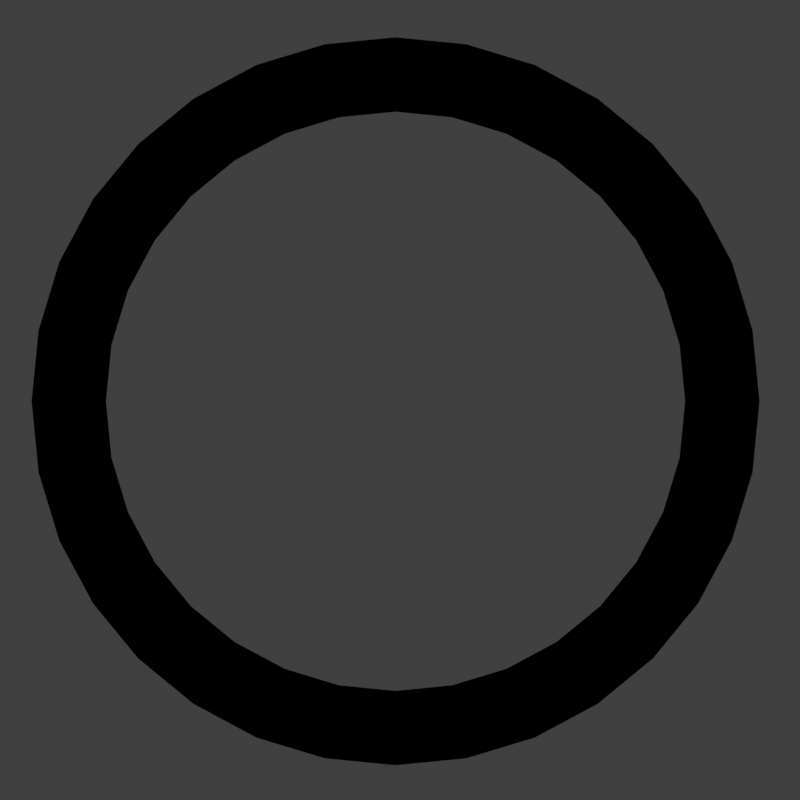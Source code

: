 # Source: images.blend  (saved by Blender 2.79.0; exported with 4.5.12 LTS)
import bpy
from mathutils import Matrix  # noqa: F401  (used for matrix-valued properties, if any)

bpy.ops.wm.read_factory_settings(use_empty=True)
scene = bpy.context.scene
scene.name = 'Scene'

# ---- collections
col_collection_1 = bpy.data.collections.new('Collection 1'); scene.collection.children.link(col_collection_1)

# ---- materials (node trees are filled in below, after node groups)
mat_blanc_001 = bpy.data.materials.new('blanc.001')
mat_blanc_001.alpha_threshold = 0.0
mat_blanc_001.use_transparent_shadow = False
mat_blanc_001.diffuse_color = (1.0, 0.2368, 0.07681, 1.0)
mat_blanc_001.roughness = 0.5
mat_blanc_001.line_color = (0.0, 0.0, 0.0, 1.0)
mat_material_016 = bpy.data.materials.new('Material.016')
mat_material_016.alpha_threshold = 0.0
mat_material_016.use_transparent_shadow = False
mat_material_016.diffuse_color = (0.0, 0.0, 0.0, 1.0)
mat_material_016.roughness = 0.5
mat_material_016.specular_intensity = 0.0
mat_material_016.line_color = (0.0, 0.0, 0.0, 1.0)
mat_noir = bpy.data.materials.new('noir')
mat_noir.alpha_threshold = 0.0
mat_noir.use_transparent_shadow = False
mat_noir.diffuse_color = (0.0, 0.0, 0.0, 1.0)
mat_noir.roughness = 0.5
mat_noir.specular_intensity = 0.0
mat_noir.line_color = (0.0, 0.0, 0.0, 1.0)
mat_material = bpy.data.materials.new('Material')
mat_material.alpha_threshold = 0.0
mat_material.use_transparent_shadow = False
mat_material.roughness = 0.5
mat_material.line_color = (0.0, 0.0, 0.0, 1.0)
mat_bleu = bpy.data.materials.new('bleu')
mat_bleu.alpha_threshold = 0.0
mat_bleu.use_transparent_shadow = False
mat_bleu.diffuse_color = (0.2774, 0.7249, 0.8, 1.0)
mat_bleu.roughness = 0.5
mat_bleu.specular_intensity = 0.0
mat_bleu.line_color = (0.0, 0.0, 0.0, 1.0)
mat_material_005 = bpy.data.materials.new('Material.005')
mat_material_005.alpha_threshold = 0.0
mat_material_005.use_transparent_shadow = False
mat_material_005.roughness = 0.5
mat_material_005.line_color = (0.0, 0.0, 0.0, 1.0)
mat_blanc = bpy.data.materials.new('blanc')
mat_blanc.alpha_threshold = 0.0
mat_blanc.use_transparent_shadow = False
mat_blanc.diffuse_color = (1.0, 0.9006, 0.9137, 1.0)
mat_blanc.roughness = 0.5
mat_blanc.line_color = (0.0, 0.0, 0.0, 1.0)
mat_material_006 = bpy.data.materials.new('Material.006')
mat_material_006.alpha_threshold = 0.0
mat_material_006.use_transparent_shadow = False
mat_material_006.roughness = 0.5
mat_material_006.line_color = (0.0, 0.0, 0.0, 1.0)
mat_material_011 = bpy.data.materials.new('Material.011')
mat_material_011.alpha_threshold = 0.0
mat_material_011.use_transparent_shadow = False
mat_material_011.roughness = 0.5
mat_material_011.line_color = (0.0, 0.0, 0.0, 1.0)
mat_material_014 = bpy.data.materials.new('Material.014')
mat_material_014.alpha_threshold = 0.0
mat_material_014.use_transparent_shadow = False
mat_material_014.roughness = 0.5
mat_material_014.line_color = (0.0, 0.0, 0.0, 1.0)
mat_material_021 = bpy.data.materials.new('Material.021')
mat_material_021.alpha_threshold = 0.0
mat_material_021.use_transparent_shadow = False
mat_material_021.diffuse_color = (1.0, 0.9006, 0.9137, 1.0)
mat_material_021.roughness = 0.5
mat_material_021.line_color = (0.0, 0.0, 0.0, 1.0)
mat_material_019 = bpy.data.materials.new('Material.019')
mat_material_019.alpha_threshold = 0.0
mat_material_019.use_transparent_shadow = False
mat_material_019.roughness = 0.5
mat_material_019.line_color = (0.0, 0.0, 0.0, 1.0)
mat_noir_001 = bpy.data.materials.new('noir.001')
mat_noir_001.alpha_threshold = 0.0
mat_noir_001.use_transparent_shadow = False
mat_noir_001.diffuse_color = (0.223, 0.223, 0.223, 1.0)
mat_noir_001.roughness = 0.5
mat_noir_001.specular_intensity = 0.0
mat_noir_001.line_color = (0.0, 0.0, 0.0, 1.0)
mat_noir_002 = bpy.data.materials.new('noir.002')
mat_noir_002.alpha_threshold = 0.0
mat_noir_002.use_transparent_shadow = False
mat_noir_002.diffuse_color = (0.0, 0.0, 0.0, 1.0)
mat_noir_002.roughness = 0.5
mat_noir_002.specular_intensity = 0.0
mat_noir_002.line_color = (0.0, 0.0, 0.0, 1.0)
mat_noir_003 = bpy.data.materials.new('noir.003')
mat_noir_003.alpha_threshold = 0.0
mat_noir_003.use_transparent_shadow = False
mat_noir_003.diffuse_color = (0.02979, 0.01334, 1.0, 1.0)
mat_noir_003.roughness = 0.5
mat_noir_003.specular_intensity = 0.0
mat_noir_003.line_color = (0.0, 0.0, 0.0, 1.0)
mat_noir_004 = bpy.data.materials.new('noir.004')
mat_noir_004.alpha_threshold = 0.0
mat_noir_004.use_transparent_shadow = False
mat_noir_004.diffuse_color = (0.0827, 0.1347, 1.0, 1.0)
mat_noir_004.roughness = 0.5
mat_noir_004.specular_intensity = 0.0
mat_noir_004.line_color = (0.0, 0.0, 0.0, 1.0)
mat_material_001 = bpy.data.materials.new('Material.001')
mat_material_001.alpha_threshold = 0.0
mat_material_001.use_transparent_shadow = False
mat_material_001.diffuse_color = (0.07937, 0.07937, 0.07937, 1.0)
mat_material_001.roughness = 0.5
mat_material_001.specular_intensity = 0.0
mat_material_001.line_color = (0.0, 0.0, 0.0, 1.0)
mat_material_002 = bpy.data.materials.new('Material.002')
mat_material_002.alpha_threshold = 0.0
mat_material_002.use_transparent_shadow = False
mat_material_002.diffuse_color = (1.0, 0.1077, 0.09675, 1.0)
mat_material_002.roughness = 0.5
mat_material_002.specular_intensity = 0.0
mat_material_002.line_color = (0.0, 0.0, 0.0, 1.0)
mat_material_004 = bpy.data.materials.new('Material.004')
mat_material_004.alpha_threshold = 0.0
mat_material_004.use_transparent_shadow = False
mat_material_004.diffuse_color = (1.0, 0.002087, 0.0, 1.0)
mat_material_004.roughness = 0.5
mat_material_004.line_color = (0.0, 0.0, 0.0, 1.0)
mat_noir_006 = bpy.data.materials.new('noir.006')
mat_noir_006.alpha_threshold = 0.0
mat_noir_006.use_transparent_shadow = False
mat_noir_006.diffuse_color = (0.0, 0.0, 0.0, 1.0)
mat_noir_006.roughness = 0.5
mat_noir_006.specular_intensity = 0.0
mat_noir_006.line_color = (0.0, 0.0, 0.0, 1.0)

# ---- material node trees

# ---- world
world_world = bpy.data.worlds.new('World'); scene.world = world_world
world_world.color = (0.05088, 0.05088, 0.05088)
world_world.use_sun_shadow = False
world_world.sun_shadow_jitter_overblur = 0.0
world_world.cycles.sampling_method = 'MANUAL'

# ---- cameras
cam_camera = bpy.data.cameras.new('Camera')
cam_camera.type = 'ORTHO'
cam_camera.clip_end = 100.0
cam_camera.lens = 155.7
cam_camera.sensor_width = 32.0
cam_camera.sensor_height = 18.0
cam_camera.ortho_scale = 3.114
cam_camera.dof.focus_distance = 0.0
cam_camera.dof.aperture_fstop = 128.0
cam_camera_001 = bpy.data.cameras.new('Camera.001')
cam_camera_001.type = 'ORTHO'
cam_camera_001.clip_end = 100.0
cam_camera_001.lens = 155.7
cam_camera_001.sensor_width = 32.0
cam_camera_001.sensor_height = 18.0
cam_camera_001.ortho_scale = 3.114
cam_camera_001.dof.focus_distance = 0.0
cam_camera_001.dof.aperture_fstop = 128.0
cam_camera_002 = bpy.data.cameras.new('Camera.002')
cam_camera_002.type = 'ORTHO'
cam_camera_002.clip_end = 100.0
cam_camera_002.lens = 155.7
cam_camera_002.sensor_width = 32.0
cam_camera_002.sensor_height = 18.0
cam_camera_002.ortho_scale = 3.114
cam_camera_002.dof.focus_distance = 0.0
cam_camera_002.dof.aperture_fstop = 128.0
cam_camera_003 = bpy.data.cameras.new('Camera.003')
cam_camera_003.type = 'ORTHO'
cam_camera_003.clip_end = 100.0
cam_camera_003.lens = 155.7
cam_camera_003.sensor_width = 32.0
cam_camera_003.sensor_height = 18.0
cam_camera_003.ortho_scale = 3.114
cam_camera_003.dof.focus_distance = 0.0
cam_camera_003.dof.aperture_fstop = 128.0
cam_camera_005 = bpy.data.cameras.new('Camera.005')
cam_camera_005.type = 'ORTHO'
cam_camera_005.clip_end = 100.0
cam_camera_005.lens = 155.7
cam_camera_005.sensor_width = 32.0
cam_camera_005.sensor_height = 18.0
cam_camera_005.ortho_scale = 3.114
cam_camera_005.dof.focus_distance = 0.0
cam_camera_005.dof.aperture_fstop = 128.0
cam_camera_006 = bpy.data.cameras.new('Camera.006')
cam_camera_006.type = 'ORTHO'
cam_camera_006.clip_end = 100.0
cam_camera_006.lens = 155.7
cam_camera_006.sensor_width = 32.0
cam_camera_006.sensor_height = 18.0
cam_camera_006.ortho_scale = 3.114
cam_camera_006.dof.focus_distance = 0.0
cam_camera_006.dof.aperture_fstop = 128.0
cam_camera_004 = bpy.data.cameras.new('Camera.004')
cam_camera_004.type = 'ORTHO'
cam_camera_004.clip_end = 100.0
cam_camera_004.lens = 155.7
cam_camera_004.sensor_width = 32.0
cam_camera_004.sensor_height = 18.0
cam_camera_004.ortho_scale = 2.514
cam_camera_004.dof.focus_distance = 0.0
cam_camera_004.dof.aperture_fstop = 128.0
cam_camera_007 = bpy.data.cameras.new('Camera.007')
cam_camera_007.type = 'ORTHO'
cam_camera_007.clip_end = 100.0
cam_camera_007.lens = 155.7
cam_camera_007.sensor_width = 32.0
cam_camera_007.sensor_height = 18.0
cam_camera_007.ortho_scale = 2.514
cam_camera_007.dof.focus_distance = 0.0
cam_camera_007.dof.aperture_fstop = 128.0
cam_camera_008 = bpy.data.cameras.new('Camera.008')
cam_camera_008.type = 'ORTHO'
cam_camera_008.clip_end = 100.0
cam_camera_008.lens = 155.7
cam_camera_008.sensor_width = 32.0
cam_camera_008.sensor_height = 18.0
cam_camera_008.ortho_scale = 3.114
cam_camera_008.dof.focus_distance = 0.0
cam_camera_008.dof.aperture_fstop = 128.0
cam_camera_009 = bpy.data.cameras.new('Camera.009')
cam_camera_009.type = 'ORTHO'
cam_camera_009.clip_end = 100.0
cam_camera_009.lens = 155.7
cam_camera_009.sensor_width = 32.0
cam_camera_009.sensor_height = 18.0
cam_camera_009.ortho_scale = 2.514
cam_camera_009.dof.focus_distance = 0.0
cam_camera_009.dof.aperture_fstop = 128.0
cam_camera_010 = bpy.data.cameras.new('Camera.010')
cam_camera_010.type = 'ORTHO'
cam_camera_010.clip_end = 100.0
cam_camera_010.lens = 155.7
cam_camera_010.sensor_width = 32.0
cam_camera_010.sensor_height = 18.0
cam_camera_010.ortho_scale = 2.514
cam_camera_010.dof.focus_distance = 0.0
cam_camera_010.dof.aperture_fstop = 128.0
cam_camera_011 = bpy.data.cameras.new('Camera.011')
cam_camera_011.type = 'ORTHO'
cam_camera_011.clip_end = 100.0
cam_camera_011.lens = 155.7
cam_camera_011.sensor_width = 32.0
cam_camera_011.sensor_height = 18.0
cam_camera_011.ortho_scale = 2.514
cam_camera_011.dof.focus_distance = 0.0
cam_camera_011.dof.aperture_fstop = 128.0
cam_camera_012 = bpy.data.cameras.new('Camera.012')
cam_camera_012.type = 'ORTHO'
cam_camera_012.clip_end = 100.0
cam_camera_012.lens = 155.7
cam_camera_012.sensor_width = 32.0
cam_camera_012.sensor_height = 18.0
cam_camera_012.ortho_scale = 2.514
cam_camera_012.dof.focus_distance = 0.0
cam_camera_012.dof.aperture_fstop = 128.0
cam_camera_014 = bpy.data.cameras.new('Camera.014')
cam_camera_014.type = 'ORTHO'
cam_camera_014.clip_end = 100.0
cam_camera_014.lens = 155.7
cam_camera_014.sensor_width = 32.0
cam_camera_014.sensor_height = 18.0
cam_camera_014.ortho_scale = 3.114
cam_camera_014.dof.focus_distance = 0.0
cam_camera_014.dof.aperture_fstop = 128.0
cam_camera_013 = bpy.data.cameras.new('Camera.013')
cam_camera_013.type = 'ORTHO'
cam_camera_013.clip_end = 100.0
cam_camera_013.lens = 155.7
cam_camera_013.sensor_width = 32.0
cam_camera_013.sensor_height = 18.0
cam_camera_013.ortho_scale = 3.114
cam_camera_013.dof.focus_distance = 0.0
cam_camera_013.dof.aperture_fstop = 128.0
cam_camera_016 = bpy.data.cameras.new('Camera.016')
cam_camera_016.type = 'ORTHO'
cam_camera_016.clip_end = 100.0
cam_camera_016.lens = 155.7
cam_camera_016.sensor_width = 32.0
cam_camera_016.sensor_height = 18.0
cam_camera_016.ortho_scale = 2.514
cam_camera_016.dof.focus_distance = 0.0
cam_camera_016.dof.aperture_fstop = 128.0
cam_camera_015 = bpy.data.cameras.new('Camera.015')
cam_camera_015.type = 'ORTHO'
cam_camera_015.clip_end = 100.0
cam_camera_015.lens = 155.7
cam_camera_015.sensor_width = 32.0
cam_camera_015.sensor_height = 18.0
cam_camera_015.ortho_scale = 2.514
cam_camera_015.dof.focus_distance = 0.0
cam_camera_015.dof.aperture_fstop = 128.0

# ---- lights
light_lamp_001 = bpy.data.lights.new('Lamp.001', 'SUN')
light_lamp_001.transmission_factor = 0.0
light_lamp_001.cutoff_distance = 30.0
light_lamp_001.angle = 0.1993
light_lamp_001.energy = 1.0
light_lamp_001.shadow_buffer_clip_start = 1.001
light_lamp_001.shadow_soft_size = 0.1
light_lamp_001.shadow_cascade_max_distance = 1000.0

# ---- meshes
me_plane_001 = bpy.data.meshes.new('Plane.001')
me_plane_001.from_pydata([(-1.0, -1.0, 0.0), (1.0, -1.0, 0.0), (-1.0, 1.0, 0.0), (1.0, 1.0, 0.0)], [], [(0, 1, 3, 2)])
me_plane_001.materials.append(mat_blanc_001)
me_plane_001.use_remesh_preserve_volume = False
me_plane_001.use_remesh_preserve_attributes = False
me_plane_001.use_mirror_vertex_groups = False
me_plane_001.update()
me_circle = bpy.data.meshes.new('Circle')
me_circle.from_pydata([(1.705e-08, 1.144, 0.0), (-0.2231, 1.122, 0.0), (-0.4376, 1.057, 0.0), (-0.6354, 0.9509, 0.0), (-0.8086, 0.8086, 0.0), (-0.9509, 0.6354, 0.0), (-1.057, 0.4376, 0.0), (-1.122, 0.2231, 0.0), (-1.144, 4.542e-08, 0.0), (-1.122, -0.2231, 0.0), (-1.057, -0.4376, 0.0), (-0.9509, -0.6354, 0.0), (-0.8086, -0.8086, 0.0), (-0.6354, -0.9509, 0.0), (-0.4376, -1.057, 0.0), (-0.2231, -1.122, 0.0), (3.897e-07, -1.144, 0.0), (0.2231, -1.122, 0.0), (0.4376, -1.057, 0.0), (0.6354, -0.9509, 0.0), (0.8086, -0.8086, 0.0), (0.9509, -0.6354, 0.0), (1.057, -0.4376, 0.0), (1.122, -0.2231, 0.0), (1.144, 1.063e-06, 0.0), (1.122, 0.2231, 0.0), (1.057, 0.4376, 0.0), (0.9509, 0.6354, 0.0), (0.8086, 0.8086, 0.0), (0.6354, 0.9509, 0.0), (0.4376, 1.057, 0.0), (0.2231, 1.122, 0.0), (-0.1493, 0.7506, 0.0), (4.162e-08, 0.7653, 0.0), (-0.2929, 0.707, 0.0), (-0.4252, 0.6363, 0.0), (-0.5411, 0.5411, 0.0), (-0.6363, 0.4252, 0.0), (-0.707, 0.2929, 0.0), (-0.7506, 0.1493, 0.0), (-0.7653, -6.155e-09, 0.0), (-0.7506, -0.1493, 0.0), (-0.707, -0.2929, 0.0), (-0.6363, -0.4252, 0.0), (-0.5411, -0.5411, 0.0), (-0.4252, -0.6363, 0.0), (-0.2929, -0.707, 0.0), (-0.1493, -0.7506, 0.0), (2.673e-07, -0.7653, 0.0), (0.1493, -0.7506, 0.0), (0.2929, -0.707, 0.0), (0.4252, -0.6363, 0.0), (0.5411, -0.5411, 0.0), (0.6363, -0.4252, 0.0), (0.707, -0.2929, 0.0), (0.7506, -0.1493, 0.0), (0.7653, 7.641e-07, 0.0), (0.7506, 0.1493, 0.0), (0.707, 0.2929, 0.0), (0.6363, 0.4252, 0.0), (0.5411, 0.5411, 0.0), (0.4252, 0.6363, 0.0), (0.2929, 0.707, 0.0), (0.1493, 0.7506, 0.0)], [], [(32, 33, 0, 1), (34, 32, 1, 2), (35, 34, 2, 3), (36, 35, 3, 4), (37, 36, 4, 5), (38, 37, 5, 6), (39, 38, 6, 7), (40, 39, 7, 8), (41, 40, 8, 9), (42, 41, 9, 10), (43, 42, 10, 11), (44, 43, 11, 12), (45, 44, 12, 13), (46, 45, 13, 14), (47, 46, 14, 15), (48, 47, 15, 16), (49, 48, 16, 17), (50, 49, 17, 18), (51, 50, 18, 19), (52, 51, 19, 20), (53, 52, 20, 21), (54, 53, 21, 22), (55, 54, 22, 23), (56, 55, 23, 24), (57, 56, 24, 25), (58, 57, 25, 26), (59, 58, 26, 27), (60, 59, 27, 28), (61, 60, 28, 29), (62, 61, 29, 30), (63, 62, 30, 31), (33, 63, 31, 0)])
me_circle.materials.append(mat_material_016)
me_circle.use_remesh_preserve_volume = False
me_circle.use_remesh_preserve_attributes = False
me_circle.use_mirror_vertex_groups = False
me_circle.update()
me_plane = bpy.data.meshes.new('Plane')
me_plane.from_pydata([(-1.0, -44.63, 0.0), (1.0, -44.63, 0.0), (-1.0, 16.92, 0.0), (1.0, 16.92, 0.0)], [], [(0, 1, 3, 2)])
me_plane.materials.append(mat_noir)
me_plane.use_remesh_preserve_volume = False
me_plane.use_remesh_preserve_attributes = False
me_plane.use_mirror_vertex_groups = False
me_plane.update()
me_cube = bpy.data.meshes.new('Cube')
me_cube.from_pydata([], [], [])
me_cube.materials.append(mat_material)
me_cube.use_remesh_preserve_volume = False
me_cube.use_remesh_preserve_attributes = False
me_cube.use_mirror_vertex_groups = False
me_cube.update()
me_cube_001 = bpy.data.meshes.new('Cube.001')
me_cube_001.from_pydata([(0.6394, 1.751, 0.0), (0.6394, -0.249, 0.0), (-2.086e-07, -1.0, 0.0), (2.086e-07, 1.0, 0.0)], [], [(0, 3, 2, 1)])
me_cube_001.materials.append(mat_noir)
me_cube_001.use_remesh_preserve_volume = False
me_cube_001.use_remesh_preserve_attributes = False
me_cube_001.use_mirror_vertex_groups = False
me_cube_001.update()
me_cube_002 = bpy.data.meshes.new('Cube.002')
me_cube_002.from_pydata([(0.6394, 1.751, 0.0), (0.6394, -0.249, 0.0), (-2.086e-07, -1.0, 0.0), (2.086e-07, 1.0, 0.0)], [], [(0, 3, 2, 1)])
me_cube_002.materials.append(mat_bleu)
me_cube_002.use_remesh_preserve_volume = False
me_cube_002.use_remesh_preserve_attributes = False
me_cube_002.use_mirror_vertex_groups = False
me_cube_002.update()
me_cube_005 = bpy.data.meshes.new('Cube.005')
me_cube_005.from_pydata([], [], [])
me_cube_005.materials.append(mat_material_005)
me_cube_005.use_remesh_preserve_volume = False
me_cube_005.use_remesh_preserve_attributes = False
me_cube_005.use_mirror_vertex_groups = False
me_cube_005.update()
me_cube_004 = bpy.data.meshes.new('Cube.004')
me_cube_004.from_pydata([(0.6394, 1.751, 0.0), (0.6394, -0.249, 0.0), (-2.086e-07, -1.0, 0.0), (2.086e-07, 1.0, 0.0)], [], [(0, 3, 2, 1)])
me_cube_004.materials.append(mat_noir)
me_cube_004.use_remesh_preserve_volume = False
me_cube_004.use_remesh_preserve_attributes = False
me_cube_004.use_mirror_vertex_groups = False
me_cube_004.update()
me_cube_003 = bpy.data.meshes.new('Cube.003')
me_cube_003.from_pydata([(0.6394, 1.751, 0.0), (0.6394, -0.249, 0.0), (-2.086e-07, -1.0, 0.0), (2.086e-07, 1.0, 0.0)], [], [(0, 3, 2, 1)])
me_cube_003.materials.append(mat_blanc)
me_cube_003.use_remesh_preserve_volume = False
me_cube_003.use_remesh_preserve_attributes = False
me_cube_003.use_mirror_vertex_groups = False
me_cube_003.update()
me_plane_002 = bpy.data.meshes.new('Plane.002')
me_plane_002.from_pydata([(-1.0, -44.63, 0.0), (1.0, -44.63, 0.0), (-1.0, 17.67, 0.0), (1.0, 17.67, 0.0)], [], [(0, 1, 3, 2)])
me_plane_002.materials.append(mat_noir)
me_plane_002.use_remesh_preserve_volume = False
me_plane_002.use_remesh_preserve_attributes = False
me_plane_002.use_mirror_vertex_groups = False
me_plane_002.update()
me_cube_008 = bpy.data.meshes.new('Cube.008')
me_cube_008.from_pydata([(0.6394, 1.595, 0.0), (0.6394, -0.249, 0.0), (-2.086e-07, -1.0, 0.0), (2.086e-07, 1.592, 0.0)], [], [(0, 3, 2, 1)])
me_cube_008.materials.append(mat_bleu)
me_cube_008.use_remesh_preserve_volume = False
me_cube_008.use_remesh_preserve_attributes = False
me_cube_008.use_mirror_vertex_groups = False
me_cube_008.update()
me_cube_007 = bpy.data.meshes.new('Cube.007')
me_cube_007.from_pydata([(0.6394, 1.506, 0.0), (0.6394, -0.249, 0.0), (-2.086e-07, -1.0, 0.0), (2.086e-07, 1.509, 0.0)], [], [(0, 3, 2, 1)])
me_cube_007.materials.append(mat_noir)
me_cube_007.use_remesh_preserve_volume = False
me_cube_007.use_remesh_preserve_attributes = False
me_cube_007.use_mirror_vertex_groups = False
me_cube_007.update()
me_cube_006 = bpy.data.meshes.new('Cube.006')
me_cube_006.from_pydata([], [], [])
me_cube_006.materials.append(mat_material_006)
me_cube_006.use_remesh_preserve_volume = False
me_cube_006.use_remesh_preserve_attributes = False
me_cube_006.use_mirror_vertex_groups = False
me_cube_006.update()
me_plane_003 = bpy.data.meshes.new('Plane.003')
me_plane_003.from_pydata([(-1.0, -44.63, 0.0), (1.0, -44.63, 0.0), (-1.0, 46.12, 0.0), (1.0, 46.12, 0.0)], [], [(0, 1, 3, 2)])
me_plane_003.materials.append(mat_noir)
me_plane_003.use_remesh_preserve_volume = False
me_plane_003.use_remesh_preserve_attributes = False
me_plane_003.use_mirror_vertex_groups = False
me_plane_003.update()
me_cube_011 = bpy.data.meshes.new('Cube.011')
me_cube_011.from_pydata([], [], [])
me_cube_011.materials.append(mat_material_011)
me_cube_011.use_remesh_preserve_volume = False
me_cube_011.use_remesh_preserve_attributes = False
me_cube_011.use_mirror_vertex_groups = False
me_cube_011.update()
me_cube_010 = bpy.data.meshes.new('Cube.010')
me_cube_010.from_pydata([(0.6394, 1.506, 0.0), (0.6394, -0.249, 0.0), (-2.086e-07, -1.0, 0.0), (2.086e-07, 1.509, 0.0)], [], [(0, 3, 2, 1)])
me_cube_010.materials.append(mat_noir)
me_cube_010.use_remesh_preserve_volume = False
me_cube_010.use_remesh_preserve_attributes = False
me_cube_010.use_mirror_vertex_groups = False
me_cube_010.update()
me_cube_009 = bpy.data.meshes.new('Cube.009')
me_cube_009.from_pydata([(0.6394, 1.595, 0.0), (0.6394, -0.249, 0.0), (-2.086e-07, -1.0, 0.0), (2.086e-07, 1.592, 0.0)], [], [(0, 3, 2, 1)])
me_cube_009.materials.append(mat_blanc)
me_cube_009.use_remesh_preserve_volume = False
me_cube_009.use_remesh_preserve_attributes = False
me_cube_009.use_mirror_vertex_groups = False
me_cube_009.update()
me_plane_004 = bpy.data.meshes.new('Plane.004')
me_plane_004.from_pydata([(-1.0, -44.63, 0.0), (1.0, -44.63, 0.0), (-1.0, 46.12, 0.0), (1.0, 46.12, 0.0)], [], [(0, 1, 3, 2)])
me_plane_004.materials.append(mat_noir)
me_plane_004.use_remesh_preserve_volume = False
me_plane_004.use_remesh_preserve_attributes = False
me_plane_004.use_mirror_vertex_groups = False
me_plane_004.update()
me_cube_014 = bpy.data.meshes.new('Cube.014')
me_cube_014.from_pydata([], [], [])
me_cube_014.materials.append(mat_material_014)
me_cube_014.use_remesh_preserve_volume = False
me_cube_014.use_remesh_preserve_attributes = False
me_cube_014.use_mirror_vertex_groups = False
me_cube_014.update()
me_cube_013 = bpy.data.meshes.new('Cube.013')
me_cube_013.from_pydata([(1.315, 1.208, 0.0), (1.064, -0.249, 0.0), (-1.211, -0.2494, 0.0), (-0.9597, 1.211, 0.0)], [], [(0, 3, 2, 1)])
me_cube_013.materials.append(mat_noir)
me_cube_013.use_remesh_preserve_volume = False
me_cube_013.use_remesh_preserve_attributes = False
me_cube_013.use_mirror_vertex_groups = False
me_cube_013.update()
me_cube_015 = bpy.data.meshes.new('Cube.015')
me_cube_015.from_pydata([(1.315, 1.208, 0.0), (1.064, -0.249, 0.0), (-1.211, -0.2494, 0.0), (-0.9597, 1.211, 0.0)], [], [(0, 3, 2, 1)])
me_cube_015.materials.append(mat_bleu)
me_cube_015.use_remesh_preserve_volume = False
me_cube_015.use_remesh_preserve_attributes = False
me_cube_015.use_mirror_vertex_groups = False
me_cube_015.update()
me_plane_006 = bpy.data.meshes.new('Plane.006')
me_plane_006.from_pydata([(-1.0, -44.63, 0.0), (1.0, -44.63, 0.0), (-1.0, 46.12, 0.0), (1.0, 46.12, 0.0)], [], [(0, 1, 3, 2)])
me_plane_006.materials.append(mat_material_016)
me_plane_006.use_remesh_preserve_volume = False
me_plane_006.use_remesh_preserve_attributes = False
me_plane_006.use_mirror_vertex_groups = False
me_plane_006.update()
me_plane_007 = bpy.data.meshes.new('Plane.007')
me_plane_007.from_pydata([(-1.0, -10.12, 0.0), (1.0, -10.12, 0.0), (-1.0, 46.12, 0.0), (1.0, 46.12, 0.0)], [], [(0, 1, 3, 2)])
me_plane_007.materials.append(mat_noir)
me_plane_007.use_remesh_preserve_volume = False
me_plane_007.use_remesh_preserve_attributes = False
me_plane_007.use_mirror_vertex_groups = False
me_plane_007.update()
me_cube_018 = bpy.data.meshes.new('Cube.018')
me_cube_018.from_pydata([(1.315, 1.208, 0.0), (1.064, -0.249, 0.0), (-1.211, -0.2494, 0.0), (-0.9597, 1.211, 0.0)], [], [(0, 3, 2, 1)])
me_cube_018.materials.append(mat_material_021)
me_cube_018.use_remesh_preserve_volume = False
me_cube_018.use_remesh_preserve_attributes = False
me_cube_018.use_mirror_vertex_groups = False
me_cube_018.update()
me_cube_017 = bpy.data.meshes.new('Cube.017')
me_cube_017.from_pydata([(1.315, 1.208, 0.0), (1.064, -0.249, 0.0), (-1.211, -0.2494, 0.0), (-0.9597, 1.211, 0.0)], [], [(0, 3, 2, 1)])
me_cube_017.materials.append(mat_noir)
me_cube_017.use_remesh_preserve_volume = False
me_cube_017.use_remesh_preserve_attributes = False
me_cube_017.use_mirror_vertex_groups = False
me_cube_017.update()
me_cube_016 = bpy.data.meshes.new('Cube.016')
me_cube_016.from_pydata([], [], [])
me_cube_016.materials.append(mat_material_019)
me_cube_016.use_remesh_preserve_volume = False
me_cube_016.use_remesh_preserve_attributes = False
me_cube_016.use_mirror_vertex_groups = False
me_cube_016.update()
me_plane_008 = bpy.data.meshes.new('Plane.008')
me_plane_008.from_pydata([(-1.0, -10.12, 0.0), (1.0, -10.12, 0.0), (-1.0, 46.12, 0.0), (1.0, 46.12, 0.0)], [], [(0, 1, 3, 2)])
me_plane_008.materials.append(mat_noir)
me_plane_008.use_remesh_preserve_volume = False
me_plane_008.use_remesh_preserve_attributes = False
me_plane_008.use_mirror_vertex_groups = False
me_plane_008.update()
me_cube_012 = bpy.data.meshes.new('Cube.012')
me_cube_012.from_pydata([(0.993, 1.066, 0.0), (0.1575, 0.0009198, 0.0), (-2.086e-07, -0.0003269, 0.0), (2.086e-07, 0.1598, 0.0), (0.7303, 1.065, 0.0)], [], [(0, 4, 3, 2, 1)])
me_cube_012.materials.append(mat_noir_001)
me_cube_012.use_remesh_preserve_volume = False
me_cube_012.use_remesh_preserve_attributes = False
me_cube_012.use_mirror_vertex_groups = False
me_cube_012.update()
me_cube_019 = bpy.data.meshes.new('Cube.019')
me_cube_019.from_pydata([(1.019, 0.9333, 0.0), (0.208, 0.0009198, 0.0), (-2.086e-07, -0.0003269, 0.0), (2.086e-07, 0.2478, 0.0), (0.7629, 1.138, 0.0), (0.9985, 1.133, 0.0), (0.8452, 1.164, 0.0), (1.044, 1.005, 0.0)], [], [(7, 5, 6), (0, 7, 6, 4, 3, 2, 1)])
me_cube_019.materials.append(mat_noir_002)
me_cube_019.use_remesh_preserve_volume = False
me_cube_019.use_remesh_preserve_attributes = False
me_cube_019.use_mirror_vertex_groups = False
me_cube_019.update()
me_cube_020 = bpy.data.meshes.new('Cube.020')
me_cube_020.from_pydata([(1.009, 0.8679, 0.0), (0.208, 0.0009198, 0.0), (-2.086e-07, -0.0003269, 0.0), (2.086e-07, 0.2478, 0.0), (0.7998, 1.05, 0.0), (1.002, 1.058, 0.0), (0.8789, 1.073, 0.0), (1.028, 0.9436, 0.0), (0.7471, 0.5704, 0.0), (0.3815, 0.6931, 0.0), (0.4591, 0.33, 0.0)], [], [(7, 5, 6), (0, 7, 6, 4, 9, 3, 2, 1, 10, 8)])
me_cube_020.materials.append(mat_noir_003)
me_cube_020.use_remesh_preserve_volume = False
me_cube_020.use_remesh_preserve_attributes = False
me_cube_020.use_mirror_vertex_groups = False
me_cube_020.update()
me_cube_022 = bpy.data.meshes.new('Cube.022')
me_cube_022.from_pydata([(0.9464, 0.9431, 0.0), (0.09389, 0.0009198, 0.0), (-2.086e-07, -0.0003269, 0.0), (2.086e-07, 0.0908, 0.0), (0.8547, 1.012, 0.0), (0.9375, 1.023, 0.0), (0.8925, 1.027, 0.0), (0.951, 0.9833, 0.0)], [], [(7, 5, 6), (0, 7, 6, 4, 3, 2, 1)])
me_cube_022.materials.append(mat_noir_004)
me_cube_022.use_remesh_preserve_volume = False
me_cube_022.use_remesh_preserve_attributes = False
me_cube_022.use_mirror_vertex_groups = False
me_cube_022.update()
me_circle_001 = bpy.data.meshes.new('Circle.001')
me_circle_001.from_pydata([(1.705e-08, 1.144, 0.0), (-0.2231, 1.122, 0.0), (-0.4376, 1.057, 0.0), (-0.6354, 0.9509, 0.0), (-0.8086, 0.8086, 0.0), (-0.9509, 0.6354, 0.0), (-1.057, 0.4376, 0.0), (-1.122, 0.2231, 0.0), (-1.144, 4.542e-08, 0.0), (-1.122, -0.2231, 0.0), (-1.057, -0.4376, 0.0), (-0.9509, -0.6354, 0.0), (-0.8086, -0.8086, 0.0), (-0.6354, -0.9509, 0.0), (-0.4376, -1.057, 0.0), (-0.2231, -1.122, 0.0), (3.897e-07, -1.144, 0.0), (0.2231, -1.122, 0.0), (0.4376, -1.057, 0.0), (0.6354, -0.9509, 0.0), (0.8086, -0.8086, 0.0), (0.9509, -0.6354, 0.0), (1.057, -0.4376, 0.0), (1.122, -0.2231, 0.0), (1.144, 1.063e-06, 0.0), (1.122, 0.2231, 0.0), (1.057, 0.4376, 0.0), (0.9509, 0.6354, 0.0), (0.8086, 0.8086, 0.0), (0.6354, 0.9509, 0.0), (0.4376, 1.057, 0.0), (0.2231, 1.122, 0.0), (-0.1713, 0.8611, 0.0), (6.009e-08, 0.878, 0.0), (-0.336, 0.8112, 0.0), (-0.4878, 0.73, 0.0), (-0.6208, 0.6208, 0.0), (-0.73, 0.4878, 0.0), (-0.8112, 0.336, 0.0), (-0.8611, 0.1713, 0.0), (-0.878, -3.449e-08, 0.0), (-0.8611, -0.1713, 0.0), (-0.8112, -0.336, 0.0), (-0.73, -0.4878, 0.0), (-0.6208, -0.6208, 0.0), (-0.4878, -0.73, 0.0), (-0.336, -0.8112, 0.0), (-0.1713, -0.8611, 0.0), (3.19e-07, -0.878, 0.0), (0.1713, -0.8611, 0.0), (0.336, -0.8112, 0.0), (0.4878, -0.73, 0.0), (0.6208, -0.6208, 0.0), (0.73, -0.4878, 0.0), (0.8112, -0.336, 0.0), (0.8611, -0.1713, 0.0), (0.878, 8.492e-07, 0.0), (0.8611, 0.1713, 0.0), (0.8112, 0.336, 0.0), (0.73, 0.4878, 0.0), (0.6208, 0.6208, 0.0), (0.4878, 0.73, 0.0), (0.336, 0.8112, 0.0), (0.1713, 0.8611, 0.0)], [], [(32, 33, 0, 1), (34, 32, 1, 2), (35, 34, 2, 3), (36, 35, 3, 4), (37, 36, 4, 5), (38, 37, 5, 6), (39, 38, 6, 7), (40, 39, 7, 8), (41, 40, 8, 9), (42, 41, 9, 10), (43, 42, 10, 11), (44, 43, 11, 12), (45, 44, 12, 13), (46, 45, 13, 14), (47, 46, 14, 15), (48, 47, 15, 16), (49, 48, 16, 17), (50, 49, 17, 18), (51, 50, 18, 19), (52, 51, 19, 20), (53, 52, 20, 21), (54, 53, 21, 22), (55, 54, 22, 23), (56, 55, 23, 24), (57, 56, 24, 25), (58, 57, 25, 26), (59, 58, 26, 27), (60, 59, 27, 28), (61, 60, 28, 29), (62, 61, 29, 30), (63, 62, 30, 31), (33, 63, 31, 0)])
me_circle_001.materials.append(mat_material_001)
me_circle_001.use_remesh_preserve_volume = False
me_circle_001.use_remesh_preserve_attributes = False
me_circle_001.use_mirror_vertex_groups = False
me_circle_001.update()
me_circle_002 = bpy.data.meshes.new('Circle.002')
me_circle_002.from_pydata([(1.705e-08, 1.144, 0.0), (-0.2231, 1.122, 0.0), (-0.4376, 1.057, 0.0), (-0.6354, 0.9509, 0.0), (-0.8086, 0.8086, 0.0), (-0.9509, 0.6354, 0.0), (-1.057, 0.4376, 0.0), (-1.122, 0.2231, 0.0), (-1.144, 4.542e-08, 0.0), (-1.122, -0.2231, 0.0), (-1.057, -0.4376, 0.0), (-0.9509, -0.6354, 0.0), (-0.8086, -0.8086, 0.0), (-0.6354, -0.9509, 0.0), (-0.4376, -1.057, 0.0), (-0.2231, -1.122, 0.0), (3.897e-07, -1.144, 0.0), (0.2231, -1.122, 0.0), (0.4376, -1.057, 0.0), (0.6354, -0.9509, 0.0), (0.8086, -0.8086, 0.0), (0.9509, -0.6354, 0.0), (1.057, -0.4376, 0.0), (1.122, -0.2231, 0.0), (1.144, 1.063e-06, 0.0), (1.122, 0.2231, 0.0), (1.057, 0.4376, 0.0), (0.9509, 0.6354, 0.0), (0.8086, 0.8086, 0.0), (0.6354, 0.9509, 0.0), (0.4376, 1.057, 0.0), (0.2231, 1.122, 0.0), (-0.2001, 1.006, 0.0), (8.225e-08, 1.026, 0.0), (-0.3925, 0.9475, 0.0), (-0.5698, 0.8527, 0.0), (-0.7252, 0.7252, 0.0), (-0.8527, 0.5698, 0.0), (-0.9475, 0.3925, 0.0), (-1.006, 0.2001, 0.0), (-1.026, -7.912e-08, 0.0), (-1.006, -0.2001, 0.0), (-0.9475, -0.3925, 0.0), (-0.8527, -0.5698, 0.0), (-0.7252, -0.7252, 0.0), (-0.5698, -0.8527, 0.0), (-0.3925, -0.9475, 0.0), (-0.2001, -1.006, 0.0), (3.847e-07, -1.026, 0.0), (0.2001, -1.006, 0.0), (0.3925, -0.9475, 0.0), (0.5698, -0.8527, 0.0), (0.7252, -0.7252, 0.0), (0.8527, -0.5698, 0.0), (0.9475, -0.3925, 0.0), (1.006, -0.2001, 0.0), (1.026, 9.532e-07, 0.0), (1.006, 0.2001, 0.0), (0.9475, 0.3925, 0.0), (0.8527, 0.5698, 0.0), (0.7252, 0.7252, 0.0), (0.5698, 0.8527, 0.0), (0.3925, 0.9475, 0.0), (0.2001, 1.006, 0.0)], [], [(32, 33, 0, 1), (34, 32, 1, 2), (35, 34, 2, 3), (36, 35, 3, 4), (37, 36, 4, 5), (38, 37, 5, 6), (39, 38, 6, 7), (40, 39, 7, 8), (41, 40, 8, 9), (42, 41, 9, 10), (43, 42, 10, 11), (44, 43, 11, 12), (45, 44, 12, 13), (46, 45, 13, 14), (47, 46, 14, 15), (48, 47, 15, 16), (49, 48, 16, 17), (50, 49, 17, 18), (51, 50, 18, 19), (52, 51, 19, 20), (53, 52, 20, 21), (54, 53, 21, 22), (55, 54, 22, 23), (56, 55, 23, 24), (57, 56, 24, 25), (58, 57, 25, 26), (59, 58, 26, 27), (60, 59, 27, 28), (61, 60, 28, 29), (62, 61, 29, 30), (63, 62, 30, 31), (33, 63, 31, 0)])
me_circle_002.materials.append(mat_material_002)
me_circle_002.use_remesh_preserve_volume = False
me_circle_002.use_remesh_preserve_attributes = False
me_circle_002.use_mirror_vertex_groups = False
me_circle_002.update()
me_circle_004 = bpy.data.meshes.new('Circle.004')
me_circle_004.from_pydata([(1.705e-08, 1.144, 0.0), (-0.2231, 1.122, 0.0), (-0.4376, 1.057, 0.0), (-0.6354, 0.9509, 0.0), (-0.8086, 0.8086, 0.0), (-0.9509, 0.6354, 0.0), (-1.057, 0.4376, 0.0), (-1.122, 0.2231, 0.0), (-1.144, 4.542e-08, 0.0), (-1.122, -0.2231, 0.0), (-1.057, -0.4376, 0.0), (-0.9509, -0.6354, 0.0), (-0.8086, -0.8086, 0.0), (-0.6354, -0.9509, 0.0), (-0.4376, -1.057, 0.0), (-0.2231, -1.122, 0.0), (3.897e-07, -1.144, 0.0), (0.2231, -1.122, 0.0), (0.4376, -1.057, 0.0), (0.6354, -0.9509, 0.0), (0.8086, -0.8086, 0.0), (0.9509, -0.6354, 0.0), (1.057, -0.4376, 0.0), (1.122, -0.2231, 0.0), (1.144, 1.063e-06, 0.0), (1.122, 0.2231, 0.0), (1.057, 0.4376, 0.0), (0.9509, 0.6354, 0.0), (0.8086, 0.8086, 0.0), (0.6354, 0.9509, 0.0), (0.4376, 1.057, 0.0), (0.2231, 1.122, 0.0), (-0.1493, 0.7506, 0.0), (4.162e-08, 0.7653, 0.0), (-0.2929, 0.707, 0.0), (-0.4252, 0.6363, 0.0), (-0.5411, 0.5411, 0.0), (-0.6363, 0.4252, 0.0), (-0.707, 0.2929, 0.0), (-0.7506, 0.1493, 0.0), (-0.7653, -6.155e-09, 0.0), (-0.7506, -0.1493, 0.0), (-0.707, -0.2929, 0.0), (-0.6363, -0.4252, 0.0), (-0.5411, -0.5411, 0.0), (-0.4252, -0.6363, 0.0), (-0.2929, -0.707, 0.0), (-0.1493, -0.7506, 0.0), (2.673e-07, -0.7653, 0.0), (0.1493, -0.7506, 0.0), (0.2929, -0.707, 0.0), (0.4252, -0.6363, 0.0), (0.5411, -0.5411, 0.0), (0.6363, -0.4252, 0.0), (0.707, -0.2929, 0.0), (0.7506, -0.1493, 0.0), (0.7653, 7.641e-07, 0.0), (0.7506, 0.1493, 0.0), (0.707, 0.2929, 0.0), (0.6363, 0.4252, 0.0), (0.5411, 0.5411, 0.0), (0.4252, 0.6363, 0.0), (0.2929, 0.707, 0.0), (0.1493, 0.7506, 0.0)], [], [(32, 33, 0, 1), (34, 32, 1, 2), (35, 34, 2, 3), (36, 35, 3, 4), (37, 36, 4, 5), (38, 37, 5, 6), (39, 38, 6, 7), (40, 39, 7, 8), (41, 40, 8, 9), (42, 41, 9, 10), (43, 42, 10, 11), (44, 43, 11, 12), (45, 44, 12, 13), (46, 45, 13, 14), (47, 46, 14, 15), (48, 47, 15, 16), (49, 48, 16, 17), (50, 49, 17, 18), (51, 50, 18, 19), (52, 51, 19, 20), (53, 52, 20, 21), (54, 53, 21, 22), (55, 54, 22, 23), (56, 55, 23, 24), (57, 56, 24, 25), (58, 57, 25, 26), (59, 58, 26, 27), (60, 59, 27, 28), (61, 60, 28, 29), (62, 61, 29, 30), (63, 62, 30, 31), (33, 63, 31, 0)])
me_circle_004.materials.append(mat_material_004)
me_circle_004.use_remesh_preserve_volume = False
me_circle_004.use_remesh_preserve_attributes = False
me_circle_004.use_mirror_vertex_groups = False
me_circle_004.update()
me_circle_003 = bpy.data.meshes.new('Circle.003')
me_circle_003.from_pydata([(1.705e-08, 1.144, 0.0), (-0.2231, 1.122, 0.0), (-0.4376, 1.057, 0.0), (-0.6354, 0.9509, 0.0), (-0.8086, 0.8086, 0.0), (-0.9509, 0.6354, 0.0), (-1.057, 0.4376, 0.0), (-1.122, 0.2231, 0.0), (-1.144, 4.542e-08, 0.0), (-1.122, -0.2231, 0.0), (-1.057, -0.4376, 0.0), (-0.9509, -0.6354, 0.0), (-0.8086, -0.8086, 0.0), (-0.6354, -0.9509, 0.0), (-0.4376, -1.057, 0.0), (-0.2231, -1.122, 0.0), (3.897e-07, -1.144, 0.0), (0.2231, -1.122, 0.0), (0.4376, -1.057, 0.0), (0.6354, -0.9509, 0.0), (0.8086, -0.8086, 0.0), (0.9509, -0.6354, 0.0), (1.057, -0.4376, 0.0), (1.122, -0.2231, 0.0), (1.144, 1.063e-06, 0.0), (1.122, 0.2231, 0.0), (1.057, 0.4376, 0.0), (0.9509, 0.6354, 0.0), (0.8086, 0.8086, 0.0), (0.6354, 0.9509, 0.0), (0.4376, 1.057, 0.0), (0.2231, 1.122, 0.0), (-0.1775, 0.8924, 0.0), (6.532e-08, 0.9099, 0.0), (-0.3482, 0.8406, 0.0), (-0.5055, 0.7565, 0.0), (-0.6434, 0.6434, 0.0), (-0.7565, 0.5055, 0.0), (-0.8406, 0.3482, 0.0), (-0.8924, 0.1775, 0.0), (-0.9099, -4.251e-08, 0.0), (-0.8924, -0.1775, 0.0), (-0.8406, -0.3482, 0.0), (-0.7565, -0.5055, 0.0), (-0.6434, -0.6434, 0.0), (-0.5055, -0.7565, 0.0), (-0.3482, -0.8406, 0.0), (-0.1775, -0.8924, 0.0), (3.336e-07, -0.9099, 0.0), (0.1775, -0.8924, 0.0), (0.3482, -0.8406, 0.0), (0.5055, -0.7565, 0.0), (0.6434, -0.6434, 0.0), (0.7565, -0.5055, 0.0), (0.8406, -0.3482, 0.0), (0.8924, -0.1775, 0.0), (0.9099, 8.733e-07, 0.0), (0.8924, 0.1775, 0.0), (0.8406, 0.3482, 0.0), (0.7565, 0.5055, 0.0), (0.6434, 0.6434, 0.0), (0.5055, 0.7565, 0.0), (0.3482, 0.8406, 0.0), (0.1775, 0.8924, 0.0)], [], [(32, 33, 0, 1), (34, 32, 1, 2), (35, 34, 2, 3), (36, 35, 3, 4), (37, 36, 4, 5), (38, 37, 5, 6), (39, 38, 6, 7), (40, 39, 7, 8), (41, 40, 8, 9), (42, 41, 9, 10), (43, 42, 10, 11), (44, 43, 11, 12), (45, 44, 12, 13), (46, 45, 13, 14), (47, 46, 14, 15), (48, 47, 15, 16), (49, 48, 16, 17), (50, 49, 17, 18), (51, 50, 18, 19), (52, 51, 19, 20), (53, 52, 20, 21), (54, 53, 21, 22), (55, 54, 22, 23), (56, 55, 23, 24), (57, 56, 24, 25), (58, 57, 25, 26), (59, 58, 26, 27), (60, 59, 27, 28), (61, 60, 28, 29), (62, 61, 29, 30), (63, 62, 30, 31), (33, 63, 31, 0)])
me_circle_003.materials.append(mat_noir_006)
me_circle_003.use_remesh_preserve_volume = False
me_circle_003.use_remesh_preserve_attributes = False
me_circle_003.use_mirror_vertex_groups = False
me_circle_003.update()
me_cube_021 = bpy.data.meshes.new('Cube.021')
me_cube_021.from_pydata([(0.9092, 0.889, 0.0), (0.136, -0.001089, 0.0), (-2.086e-07, -0.0003269, 0.0), (-0.001113, 0.1617, 0.0), (0.7404, 1.024, 0.0), (0.8957, 1.021, 0.0), (0.7947, 1.041, 0.0), (0.9259, 0.9362, 0.0)], [], [(7, 5, 6), (0, 7, 6, 4, 3, 2, 1)])
me_cube_021.materials.append(mat_noir_006)
me_cube_021.use_remesh_preserve_volume = False
me_cube_021.use_remesh_preserve_attributes = False
me_cube_021.use_mirror_vertex_groups = False
me_cube_021.update()

# ---- objects
ob_plane_007 = bpy.data.objects.new('Plane.007', me_plane_001)
ob_circle = bpy.data.objects.new('Circle', me_circle)
ob_plane = bpy.data.objects.new('Plane', me_plane)
ob_cube = bpy.data.objects.new('Cube', me_cube)
ob_camera = bpy.data.objects.new('Camera', cam_camera)
ob_cube_001 = bpy.data.objects.new('Cube.001', me_cube_001)
ob_cube_002 = bpy.data.objects.new('Cube.002', me_cube_002)
ob_camera_001 = bpy.data.objects.new('Camera.001', cam_camera_001)
ob_cube_005 = bpy.data.objects.new('Cube.005', me_cube_005)
ob_cube_004 = bpy.data.objects.new('Cube.004', me_cube_004)
ob_cube_003 = bpy.data.objects.new('Cube.003', me_cube_003)
ob_lamp_001 = bpy.data.objects.new('Lamp.001', light_lamp_001)
ob_plane_001 = bpy.data.objects.new('Plane.001', me_plane_002)
ob_camera_002 = bpy.data.objects.new('Camera.002', cam_camera_002)
ob_cube_008 = bpy.data.objects.new('Cube.008', me_cube_008)
ob_cube_007 = bpy.data.objects.new('Cube.007', me_cube_007)
ob_cube_006 = bpy.data.objects.new('Cube.006', me_cube_006)
ob_plane_002 = bpy.data.objects.new('Plane.002', me_plane_003)
ob_camera_003 = bpy.data.objects.new('Camera.003', cam_camera_003)
ob_cube_011 = bpy.data.objects.new('Cube.011', me_cube_011)
ob_cube_010 = bpy.data.objects.new('Cube.010', me_cube_010)
ob_cube_009 = bpy.data.objects.new('Cube.009', me_cube_009)
ob_plane_003 = bpy.data.objects.new('Plane.003', me_plane_004)
ob_cube_014 = bpy.data.objects.new('Cube.014', me_cube_014)
ob_cube_013 = bpy.data.objects.new('Cube.013', me_cube_013)
ob_cube_012 = bpy.data.objects.new('Cube.012', me_cube_015)
ob_plane_004 = bpy.data.objects.new('Plane.004', me_plane_006)
ob_camera_005 = bpy.data.objects.new('Camera.005', cam_camera_005)
ob_plane_005 = bpy.data.objects.new('Plane.005', me_plane_007)
ob_camera_004 = bpy.data.objects.new('Camera.004', cam_camera_006)
ob_cube_017 = bpy.data.objects.new('Cube.017', me_cube_018)
ob_cube_016 = bpy.data.objects.new('Cube.016', me_cube_017)
ob_cube_015 = bpy.data.objects.new('Cube.015', me_cube_016)
ob_plane_006 = bpy.data.objects.new('Plane.006', me_plane_008)
ob_camera_006 = bpy.data.objects.new('Camera.006', cam_camera_004)
ob_cube_018 = bpy.data.objects.new('Cube.018', me_cube_012)
ob_camera_007 = bpy.data.objects.new('Camera.007', cam_camera_007)
ob_cube_019 = bpy.data.objects.new('Cube.019', me_cube_019)
ob_camera_008 = bpy.data.objects.new('Camera.008', cam_camera_008)
ob_cube_020 = bpy.data.objects.new('Cube.020', me_cube_020)
ob_camera_009 = bpy.data.objects.new('Camera.009', cam_camera_009)
ob_cube_021 = bpy.data.objects.new('Cube.021', me_cube_022)
ob_camera_010 = bpy.data.objects.new('Camera.010', cam_camera_010)
ob_camera_011 = bpy.data.objects.new('Camera.011', cam_camera_011)
ob_circle_001 = bpy.data.objects.new('Circle.001', me_circle_001)
ob_camera_012 = bpy.data.objects.new('Camera.012', cam_camera_012)
ob_circle_002 = bpy.data.objects.new('Circle.002', me_circle_002)
ob_camera_014 = bpy.data.objects.new('Camera.014', cam_camera_014)
ob_circle_004 = bpy.data.objects.new('Circle.004', me_circle_004)
ob_camera_013 = bpy.data.objects.new('Camera.013', cam_camera_013)
ob_camera_016 = bpy.data.objects.new('Camera.016', cam_camera_016)
ob_camera_015 = bpy.data.objects.new('Camera.015', cam_camera_015)
ob_circle_003 = bpy.data.objects.new('Circle.003', me_circle_003)
ob_cube_022 = bpy.data.objects.new('Cube.022', me_cube_021)

# ---- transforms, parenting, visibility, modifiers, constraints
ob_plane_007.location = (-3.954, -2.679, -5.813)
ob_plane_007.scale = (10.49, 10.49, 10.49)
ob_plane_007.hide_render = True
ob_plane_007.lineart.crease_threshold = 0.0
ob_circle.location = (3.551, -9.381, -3.321)
ob_circle.lineart.crease_threshold = 0.0
ob_plane.location = (0.004261, 0.3102, 0.9387)
ob_plane.scale = (0.03803, 0.03431, 0.03803)
ob_plane.lineart.crease_threshold = 0.0
ob_cube.location = (0.0006882, 0.0, 0.0)
ob_cube.lock_rotations_4d = False
ob_cube.empty_display_type = 'ARROWS'
ob_cube.lineart.crease_threshold = 0.0
_m = ob_cube.modifiers.new('Mirror', 'MIRROR')
_m.merge_threshold = 0.0068
ob_camera.location = (0.04043, 0.3353, 21.41)
ob_camera.lock_rotations_4d = False
ob_camera.empty_display_type = 'ARROWS'
ob_camera.color = (0.0, 0.0, 0.0, 0.0)
ob_camera.display_type = 'WIRE'
ob_camera.lineart.crease_threshold = 0.0
ob_cube_001.location = (0.0007461, 1.788e-07, 1.02)
ob_cube_001.lock_rotations_4d = False
ob_cube_001.empty_display_type = 'ARROWS'
ob_cube_001.lineart.crease_threshold = 0.0
_m = ob_cube_001.modifiers.new('Mirror', 'MIRROR')
_m.merge_threshold = 0.0068
ob_cube_002.location = (0.0007461, 1.788e-07, 1.06)
ob_cube_002.scale = (0.9018, 0.9018, 0.9018)
ob_cube_002.lock_rotations_4d = False
ob_cube_002.empty_display_type = 'ARROWS'
ob_cube_002.lineart.crease_threshold = 0.0
_m = ob_cube_002.modifiers.new('Mirror', 'MIRROR')
_m.merge_threshold = 0.0068
ob_camera_001.location = (3.596, 0.3353, 21.41)
ob_camera_001.lock_rotations_4d = False
ob_camera_001.empty_display_type = 'ARROWS'
ob_camera_001.color = (0.0, 0.0, 0.0, 0.0)
ob_camera_001.display_type = 'WIRE'
ob_camera_001.lineart.crease_threshold = 0.0
ob_cube_005.location = (3.556, 0.0, 0.0)
ob_cube_005.lock_rotations_4d = False
ob_cube_005.empty_display_type = 'ARROWS'
ob_cube_005.lineart.crease_threshold = 0.0
_m = ob_cube_005.modifiers.new('Mirror', 'MIRROR')
_m.merge_threshold = 0.0068
ob_cube_004.location = (3.556, 1.788e-07, 1.02)
ob_cube_004.lock_rotations_4d = False
ob_cube_004.empty_display_type = 'ARROWS'
ob_cube_004.lineart.crease_threshold = 0.0
_m = ob_cube_004.modifiers.new('Mirror', 'MIRROR')
_m.merge_threshold = 0.0068
ob_cube_003.location = (3.556, 1.788e-07, 1.06)
ob_cube_003.scale = (0.9018, 0.9018, 0.9018)
ob_cube_003.lock_rotations_4d = False
ob_cube_003.empty_display_type = 'ARROWS'
ob_cube_003.lineart.crease_threshold = 0.0
_m = ob_cube_003.modifiers.new('Mirror', 'MIRROR')
_m.merge_threshold = 0.0068
ob_lamp_001.location = (-28.77, 1.005, 5.904)
ob_lamp_001.lock_rotations_4d = False
ob_lamp_001.empty_display_type = 'ARROWS'
ob_lamp_001.color = (0.0, 0.0, 0.0, 0.0)
ob_lamp_001.lineart.crease_threshold = 0.0
ob_plane_001.location = (3.56, 0.3102, 0.9387)
ob_plane_001.scale = (0.03803, 0.03431, 0.03803)
ob_plane_001.lineart.crease_threshold = 0.0
ob_camera_002.location = (7.048, 0.3353, 21.41)
ob_camera_002.lock_rotations_4d = False
ob_camera_002.empty_display_type = 'ARROWS'
ob_camera_002.color = (0.0, 0.0, 0.0, 0.0)
ob_camera_002.display_type = 'WIRE'
ob_camera_002.lineart.crease_threshold = 0.0
ob_cube_008.location = (7.008, 1.788e-07, 1.06)
ob_cube_008.scale = (0.9018, 0.9018, 0.9018)
ob_cube_008.lock_rotations_4d = False
ob_cube_008.empty_display_type = 'ARROWS'
ob_cube_008.lineart.crease_threshold = 0.0
_m = ob_cube_008.modifiers.new('Mirror', 'MIRROR')
_m.merge_threshold = 0.0068
ob_cube_007.location = (7.008, 1.788e-07, 1.02)
ob_cube_007.lock_rotations_4d = False
ob_cube_007.empty_display_type = 'ARROWS'
ob_cube_007.lineart.crease_threshold = 0.0
_m = ob_cube_007.modifiers.new('Mirror', 'MIRROR')
_m.merge_threshold = 0.0068
ob_cube_006.location = (7.008, 0.0, 0.0)
ob_cube_006.lock_rotations_4d = False
ob_cube_006.empty_display_type = 'ARROWS'
ob_cube_006.lineart.crease_threshold = 0.0
_m = ob_cube_006.modifiers.new('Mirror', 'MIRROR')
_m.merge_threshold = 0.0068
ob_plane_002.location = (7.011, 0.3102, 0.9387)
ob_plane_002.scale = (0.03803, 0.03431, 0.03803)
ob_plane_002.lineart.crease_threshold = 0.0
ob_camera_003.location = (10.51, 0.3353, 21.41)
ob_camera_003.lock_rotations_4d = False
ob_camera_003.empty_display_type = 'ARROWS'
ob_camera_003.color = (0.0, 0.0, 0.0, 0.0)
ob_camera_003.display_type = 'WIRE'
ob_camera_003.lineart.crease_threshold = 0.0
ob_cube_011.location = (10.47, 0.0, 0.0)
ob_cube_011.lock_rotations_4d = False
ob_cube_011.empty_display_type = 'ARROWS'
ob_cube_011.lineart.crease_threshold = 0.0
_m = ob_cube_011.modifiers.new('Mirror', 'MIRROR')
_m.merge_threshold = 0.0068
ob_cube_010.location = (10.47, 1.788e-07, 1.02)
ob_cube_010.lock_rotations_4d = False
ob_cube_010.empty_display_type = 'ARROWS'
ob_cube_010.lineart.crease_threshold = 0.0
_m = ob_cube_010.modifiers.new('Mirror', 'MIRROR')
_m.merge_threshold = 0.0068
ob_cube_009.location = (10.47, 1.788e-07, 1.06)
ob_cube_009.scale = (0.9018, 0.9018, 0.9018)
ob_cube_009.lock_rotations_4d = False
ob_cube_009.empty_display_type = 'ARROWS'
ob_cube_009.lineart.crease_threshold = 0.0
_m = ob_cube_009.modifiers.new('Mirror', 'MIRROR')
_m.merge_threshold = 0.0068
ob_plane_003.location = (10.47, 0.3102, 0.9387)
ob_plane_003.scale = (0.03803, 0.03431, 0.03803)
ob_plane_003.lineart.crease_threshold = 0.0
ob_cube_014.location = (13.99, 0.0, 0.0)
ob_cube_014.lock_rotations_4d = False
ob_cube_014.empty_display_type = 'ARROWS'
ob_cube_014.lineart.crease_threshold = 0.0
_m = ob_cube_014.modifiers.new('Mirror', 'MIRROR')
_m.merge_threshold = 0.0068
ob_cube_013.location = (13.99, -0.1134, 1.02)
ob_cube_013.lock_rotations_4d = False
ob_cube_013.empty_display_type = 'ARROWS'
ob_cube_013.lineart.crease_threshold = 0.0
ob_cube_012.location = (13.99, -0.07658, 1.079)
ob_cube_012.scale = (0.9337, 0.9099, 0.9099)
ob_cube_012.lock_rotations_4d = False
ob_cube_012.empty_display_type = 'ARROWS'
ob_cube_012.lineart.crease_threshold = 0.0
ob_plane_004.location = (10.47, 0.3102, 0.9387)
ob_plane_004.scale = (0.03803, 0.03431, 0.03803)
ob_plane_004.lineart.crease_threshold = 0.0
ob_camera_005.location = (14.03, 0.3353, 21.41)
ob_camera_005.lock_rotations_4d = False
ob_camera_005.empty_display_type = 'ARROWS'
ob_camera_005.color = (0.0, 0.0, 0.0, 0.0)
ob_camera_005.display_type = 'WIRE'
ob_camera_005.lineart.crease_threshold = 0.0
ob_plane_005.location = (14.0, 0.3102, 0.9387)
ob_plane_005.scale = (0.03803, 0.03431, 0.03803)
ob_plane_005.lineart.crease_threshold = 0.0
ob_camera_004.location = (17.62, 0.3353, 21.41)
ob_camera_004.lock_rotations_4d = False
ob_camera_004.empty_display_type = 'ARROWS'
ob_camera_004.color = (0.0, 0.0, 0.0, 0.0)
ob_camera_004.display_type = 'WIRE'
ob_camera_004.lineart.crease_threshold = 0.0
ob_cube_017.location = (17.58, -0.07658, 1.079)
ob_cube_017.scale = (0.9337, 0.9099, 0.9099)
ob_cube_017.lock_rotations_4d = False
ob_cube_017.empty_display_type = 'ARROWS'
ob_cube_017.lineart.crease_threshold = 0.0
ob_cube_016.location = (17.58, -0.1134, 1.02)
ob_cube_016.lock_rotations_4d = False
ob_cube_016.empty_display_type = 'ARROWS'
ob_cube_016.lineart.crease_threshold = 0.0
ob_cube_015.location = (17.58, 0.0, 0.0)
ob_cube_015.lock_rotations_4d = False
ob_cube_015.empty_display_type = 'ARROWS'
ob_cube_015.lineart.crease_threshold = 0.0
_m = ob_cube_015.modifiers.new('Mirror', 'MIRROR')
_m.merge_threshold = 0.0068
ob_plane_006.location = (17.59, 0.3102, 0.9387)
ob_plane_006.scale = (0.03803, 0.03431, 0.03803)
ob_plane_006.lineart.crease_threshold = 0.0
ob_camera_006.location = (0.04043, -4.75, 21.41)
ob_camera_006.lock_rotations_4d = False
ob_camera_006.empty_display_type = 'ARROWS'
ob_camera_006.color = (0.0, 0.0, 0.0, 0.0)
ob_camera_006.display_type = 'WIRE'
ob_camera_006.lineart.crease_threshold = 0.0
ob_cube_018.location = (0.04168, -4.752, 1.02)
ob_cube_018.lock_rotations_4d = False
ob_cube_018.empty_display_type = 'ARROWS'
ob_cube_018.lineart.crease_threshold = 0.0
_m = ob_cube_018.modifiers.new('Mirror', 'MIRROR')
_m.use_axis = (True, True, False)
_m.merge_threshold = 0.0068
ob_camera_007.location = (3.596, -4.75, 21.41)
ob_camera_007.lock_rotations_4d = False
ob_camera_007.empty_display_type = 'ARROWS'
ob_camera_007.color = (0.0, 0.0, 0.0, 0.0)
ob_camera_007.display_type = 'WIRE'
ob_camera_007.lineart.crease_threshold = 0.0
ob_cube_019.location = (3.597, -4.752, 1.02)
ob_cube_019.lock_rotations_4d = False
ob_cube_019.empty_display_type = 'ARROWS'
ob_cube_019.lineart.crease_threshold = 0.0
_m = ob_cube_019.modifiers.new('Mirror', 'MIRROR')
_m.use_axis = (True, True, False)
_m.merge_threshold = 0.0068
ob_camera_008.location = (-7.378, -4.75, 21.41)
ob_camera_008.lock_rotations_4d = False
ob_camera_008.empty_display_type = 'ARROWS'
ob_camera_008.color = (0.0, 0.0, 0.0, 0.0)
ob_camera_008.display_type = 'WIRE'
ob_camera_008.lineart.crease_threshold = 0.0
ob_cube_020.location = (-7.377, -4.752, 1.02)
ob_cube_020.lock_rotations_4d = False
ob_cube_020.empty_display_type = 'ARROWS'
ob_cube_020.lineart.crease_threshold = 0.0
_m = ob_cube_020.modifiers.new('Mirror', 'MIRROR')
_m.use_axis = (True, True, False)
_m.merge_threshold = 0.3243
ob_camera_009.location = (-3.815, -4.75, 21.41)
ob_camera_009.lock_rotations_4d = False
ob_camera_009.empty_display_type = 'ARROWS'
ob_camera_009.color = (0.0, 0.0, 0.0, 0.0)
ob_camera_009.display_type = 'WIRE'
ob_camera_009.lineart.crease_threshold = 0.0
ob_cube_021.location = (-3.814, -4.752, 1.02)
ob_cube_021.lock_rotations_4d = False
ob_cube_021.empty_display_type = 'ARROWS'
ob_cube_021.lineart.crease_threshold = 0.0
_m = ob_cube_021.modifiers.new('Mirror', 'MIRROR')
_m.use_axis = (True, True, False)
_m.merge_threshold = 0.0068
ob_camera_010.location = (3.565, -9.377, 21.41)
ob_camera_010.lock_rotations_4d = False
ob_camera_010.empty_display_type = 'ARROWS'
ob_camera_010.color = (0.0, 0.0, 0.0, 0.0)
ob_camera_010.display_type = 'WIRE'
ob_camera_010.lineart.crease_threshold = 0.0
ob_camera_011.location = (0.07649, -9.377, 21.41)
ob_camera_011.lock_rotations_4d = False
ob_camera_011.empty_display_type = 'ARROWS'
ob_camera_011.color = (0.0, 0.0, 0.0, 0.0)
ob_camera_011.display_type = 'WIRE'
ob_camera_011.lineart.crease_threshold = 0.0
ob_circle_001.location = (0.06251, -9.381, -3.321)
ob_circle_001.lineart.crease_threshold = 0.0
ob_camera_012.location = (-3.867, -9.377, 21.41)
ob_camera_012.lock_rotations_4d = False
ob_camera_012.empty_display_type = 'ARROWS'
ob_camera_012.color = (0.0, 0.0, 0.0, 0.0)
ob_camera_012.display_type = 'WIRE'
ob_camera_012.lineart.crease_threshold = 0.0
ob_circle_002.location = (-3.881, -9.381, -3.321)
ob_circle_002.scale = (0.8893, 0.8893, 0.8893)
ob_circle_002.lineart.crease_threshold = 0.0
ob_camera_014.location = (-7.429, -9.377, 21.41)
ob_camera_014.lock_rotations_4d = False
ob_camera_014.empty_display_type = 'ARROWS'
ob_camera_014.color = (0.0, 0.0, 0.0, 0.0)
ob_camera_014.display_type = 'WIRE'
ob_camera_014.lineart.crease_threshold = 0.0
ob_circle_004.location = (-7.443, -9.381, -3.321)
ob_circle_004.lineart.crease_threshold = 0.0
ob_camera_013.location = (-11.57, -9.377, 21.41)
ob_camera_013.lock_rotations_4d = False
ob_camera_013.empty_display_type = 'ARROWS'
ob_camera_013.color = (0.0, 0.0, 0.0, 0.0)
ob_camera_013.display_type = 'WIRE'
ob_camera_013.lineart.crease_threshold = 0.0
ob_camera_016.location = (6.998, -4.75, 21.41)
ob_camera_016.lock_rotations_4d = False
ob_camera_016.empty_display_type = 'ARROWS'
ob_camera_016.color = (0.0, 0.0, 0.0, 0.0)
ob_camera_016.display_type = 'WIRE'
ob_camera_016.lineart.crease_threshold = 0.0
ob_camera_015.location = (6.968, -9.377, 21.41)
ob_camera_015.lock_rotations_4d = False
ob_camera_015.empty_display_type = 'ARROWS'
ob_camera_015.color = (0.0, 0.0, 0.0, 0.0)
ob_camera_015.display_type = 'WIRE'
ob_camera_015.lineart.crease_threshold = 0.0
ob_circle_003.location = (6.954, -9.381, -3.321)
ob_circle_003.lineart.crease_threshold = 0.0
ob_cube_022.location = (7.0, -4.752, 1.02)
ob_cube_022.lock_rotations_4d = False
ob_cube_022.empty_display_type = 'ARROWS'
ob_cube_022.lineart.crease_threshold = 0.0
_m = ob_cube_022.modifiers.new('Mirror', 'MIRROR')
_m.use_axis = (True, True, False)
_m.merge_threshold = 0.0068

# ---- collection membership
col_collection_1.objects.link(ob_plane_007)
col_collection_1.objects.link(ob_circle)
col_collection_1.objects.link(ob_plane)
col_collection_1.objects.link(ob_cube)
col_collection_1.objects.link(ob_camera)
col_collection_1.objects.link(ob_cube_001)
col_collection_1.objects.link(ob_cube_002)
col_collection_1.objects.link(ob_camera_001)
col_collection_1.objects.link(ob_cube_005)
col_collection_1.objects.link(ob_cube_004)
col_collection_1.objects.link(ob_cube_003)
col_collection_1.objects.link(ob_lamp_001)
col_collection_1.objects.link(ob_plane_001)
col_collection_1.objects.link(ob_camera_002)
col_collection_1.objects.link(ob_cube_008)
col_collection_1.objects.link(ob_cube_007)
col_collection_1.objects.link(ob_cube_006)
col_collection_1.objects.link(ob_plane_002)
col_collection_1.objects.link(ob_camera_003)
col_collection_1.objects.link(ob_cube_011)
col_collection_1.objects.link(ob_cube_010)
col_collection_1.objects.link(ob_cube_009)
col_collection_1.objects.link(ob_plane_003)
col_collection_1.objects.link(ob_cube_014)
col_collection_1.objects.link(ob_cube_013)
col_collection_1.objects.link(ob_cube_012)
col_collection_1.objects.link(ob_plane_004)
col_collection_1.objects.link(ob_camera_005)
col_collection_1.objects.link(ob_plane_005)
col_collection_1.objects.link(ob_camera_004)
col_collection_1.objects.link(ob_cube_017)
col_collection_1.objects.link(ob_cube_016)
col_collection_1.objects.link(ob_cube_015)
col_collection_1.objects.link(ob_plane_006)
col_collection_1.objects.link(ob_camera_006)
col_collection_1.objects.link(ob_cube_018)
col_collection_1.objects.link(ob_camera_007)
col_collection_1.objects.link(ob_cube_019)
col_collection_1.objects.link(ob_camera_008)
col_collection_1.objects.link(ob_cube_020)
col_collection_1.objects.link(ob_camera_009)
col_collection_1.objects.link(ob_cube_021)
col_collection_1.objects.link(ob_camera_010)
col_collection_1.objects.link(ob_camera_011)
col_collection_1.objects.link(ob_circle_001)
col_collection_1.objects.link(ob_camera_012)
col_collection_1.objects.link(ob_circle_002)
col_collection_1.objects.link(ob_camera_014)
col_collection_1.objects.link(ob_circle_004)
col_collection_1.objects.link(ob_camera_013)
col_collection_1.objects.link(ob_camera_016)
col_collection_1.objects.link(ob_camera_015)
col_collection_1.objects.link(ob_circle_003)
col_collection_1.objects.link(ob_cube_022)

# ---- scene / render settings (as saved in the file)
scene.camera = ob_camera_015
scene.frame_start = 1; scene.frame_end = 250; scene.frame_set(1)
scene.render.engine = 'BLENDER_EEVEE_NEXT'
scene.render.resolution_x = 600
scene.render.resolution_y = 600
scene.render.resolution_percentage = 50
scene.render.dither_intensity = 0.0
scene.render.film_transparent = True
scene.cycles.use_denoising = False
scene.cycles.samples = 128
scene.cycles.sampling_pattern = 'TABULATED_SOBOL'
scene.cycles.use_adaptive_sampling = False
scene.cycles.use_light_tree = False
scene.cycles.blur_glossy = 0.0
scene.cycles.sample_clamp_indirect = 0.0
scene.view_settings.view_transform = 'Standard'
bpy.context.view_layer.update()
